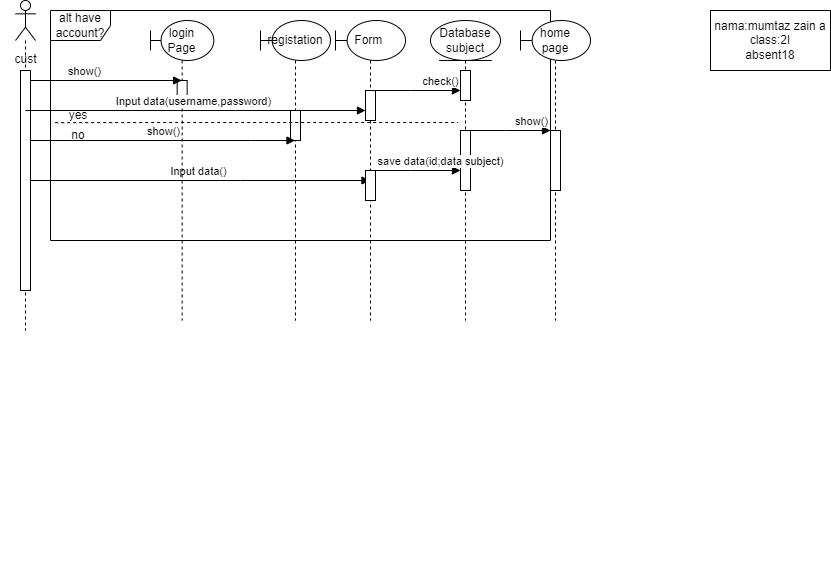

The diagram above was exported from draw.io. Its source (the exported page's mxGraphModel, read from the mxfile embedded in the PNG):
<mxGraphModel dx="875" dy="1551" grid="1" gridSize="10" guides="1" tooltips="1" connect="1" arrows="1" fold="1" page="1" pageScale="1" pageWidth="850" pageHeight="1100" math="0" shadow="0">
  <root>
    <mxCell id="0" />
    <mxCell id="1" parent="0" />
    <mxCell id="LzxxFV-ZB_IOlZz0Fzyn-8" value="" style="group" parent="1" connectable="0" vertex="1">
      <mxGeometry x="20" y="-10" width="550" height="580" as="geometry" />
    </mxCell>
    <mxCell id="LzxxFV-ZB_IOlZz0Fzyn-5" value="" style="shape=umlLifeline;perimeter=lifelinePerimeter;whiteSpace=wrap;html=1;container=1;dropTarget=0;collapsible=0;recursiveResize=0;outlineConnect=0;portConstraint=eastwest;newEdgeStyle={&quot;edgeStyle&quot;:&quot;elbowEdgeStyle&quot;,&quot;elbow&quot;:&quot;vertical&quot;,&quot;curved&quot;:0,&quot;rounded&quot;:0};participant=umlActor;" parent="LzxxFV-ZB_IOlZz0Fzyn-8" vertex="1">
      <mxGeometry x="15" width="20" height="330" as="geometry" />
    </mxCell>
    <mxCell id="LzxxFV-ZB_IOlZz0Fzyn-7" value="cust" style="text;html=1;align=center;verticalAlign=middle;resizable=0;points=[];autosize=1;strokeColor=none;fillColor=none;" parent="LzxxFV-ZB_IOlZz0Fzyn-8" vertex="1">
      <mxGeometry y="44.21052631578947" width="50" height="30" as="geometry" />
    </mxCell>
    <mxCell id="LzxxFV-ZB_IOlZz0Fzyn-2" value="" style="html=1;points=[];perimeter=orthogonalPerimeter;outlineConnect=0;targetShapes=umlLifeline;portConstraint=eastwest;newEdgeStyle={&quot;edgeStyle&quot;:&quot;elbowEdgeStyle&quot;,&quot;elbow&quot;:&quot;vertical&quot;,&quot;curved&quot;:0,&quot;rounded&quot;:0};" parent="LzxxFV-ZB_IOlZz0Fzyn-8" vertex="1">
      <mxGeometry x="20" y="70" width="10" height="220" as="geometry" />
    </mxCell>
    <mxCell id="LzxxFV-ZB_IOlZz0Fzyn-30" value="alt have account?" style="shape=umlFrame;whiteSpace=wrap;html=1;pointerEvents=0;" parent="LzxxFV-ZB_IOlZz0Fzyn-8" vertex="1">
      <mxGeometry x="50" y="10" width="500" height="230" as="geometry" />
    </mxCell>
    <mxCell id="LzxxFV-ZB_IOlZz0Fzyn-22" value="Form&amp;nbsp;" style="shape=umlLifeline;perimeter=lifelinePerimeter;whiteSpace=wrap;html=1;container=1;dropTarget=0;collapsible=0;recursiveResize=0;outlineConnect=0;portConstraint=eastwest;newEdgeStyle={&quot;edgeStyle&quot;:&quot;elbowEdgeStyle&quot;,&quot;elbow&quot;:&quot;vertical&quot;,&quot;curved&quot;:0,&quot;rounded&quot;:0};participant=umlBoundary;" parent="LzxxFV-ZB_IOlZz0Fzyn-8" vertex="1">
      <mxGeometry x="335" y="20" width="70" height="300" as="geometry" />
    </mxCell>
    <mxCell id="LzxxFV-ZB_IOlZz0Fzyn-23" value="Input data()" style="html=1;verticalAlign=bottom;endArrow=block;edgeStyle=elbowEdgeStyle;elbow=vertical;curved=0;rounded=0;" parent="LzxxFV-ZB_IOlZz0Fzyn-8" source="LzxxFV-ZB_IOlZz0Fzyn-2" target="LzxxFV-ZB_IOlZz0Fzyn-22" edge="1">
      <mxGeometry x="-0.0095" width="80" relative="1" as="geometry">
        <mxPoint x="30" y="270" as="sourcePoint" />
        <mxPoint x="295" y="281" as="targetPoint" />
        <mxPoint as="offset" />
        <Array as="points">
          <mxPoint x="240" y="180" />
          <mxPoint x="230" y="190" />
          <mxPoint x="260" y="230" />
          <mxPoint x="120" y="240" />
          <mxPoint x="60" y="280" />
          <mxPoint x="-45" y="280" />
        </Array>
      </mxGeometry>
    </mxCell>
    <mxCell id="qzQu8NEuG2Or1sR52eHG-5" value="" style="html=1;points=[];perimeter=orthogonalPerimeter;outlineConnect=0;targetShapes=umlLifeline;portConstraint=eastwest;newEdgeStyle={&quot;edgeStyle&quot;:&quot;elbowEdgeStyle&quot;,&quot;elbow&quot;:&quot;vertical&quot;,&quot;curved&quot;:0,&quot;rounded&quot;:0};" vertex="1" parent="LzxxFV-ZB_IOlZz0Fzyn-8">
      <mxGeometry x="365" y="90" width="10" height="30" as="geometry" />
    </mxCell>
    <mxCell id="qzQu8NEuG2Or1sR52eHG-8" value="check()" style="html=1;verticalAlign=bottom;endArrow=block;edgeStyle=elbowEdgeStyle;elbow=vertical;curved=0;rounded=0;" edge="1" parent="LzxxFV-ZB_IOlZz0Fzyn-8">
      <mxGeometry x="0.5294" width="80" relative="1" as="geometry">
        <mxPoint x="375" y="90" as="sourcePoint" />
        <mxPoint x="460" y="90" as="targetPoint" />
        <mxPoint as="offset" />
        <Array as="points">
          <mxPoint x="410" y="90" />
          <mxPoint x="420" y="160" />
          <mxPoint x="265" y="220" />
        </Array>
      </mxGeometry>
    </mxCell>
    <mxCell id="LzxxFV-ZB_IOlZz0Fzyn-10" value="login&lt;br&gt;Page" style="shape=umlLifeline;perimeter=lifelinePerimeter;whiteSpace=wrap;html=1;container=1;dropTarget=0;collapsible=0;recursiveResize=0;outlineConnect=0;portConstraint=eastwest;newEdgeStyle={&quot;edgeStyle&quot;:&quot;elbowEdgeStyle&quot;,&quot;elbow&quot;:&quot;vertical&quot;,&quot;curved&quot;:0,&quot;rounded&quot;:0};participant=umlBoundary;" parent="1" vertex="1">
      <mxGeometry x="170" y="10" width="63.33" height="300" as="geometry" />
    </mxCell>
    <mxCell id="LzxxFV-ZB_IOlZz0Fzyn-12" value="" style="html=1;points=[];perimeter=orthogonalPerimeter;outlineConnect=0;targetShapes=umlLifeline;portConstraint=eastwest;newEdgeStyle={&quot;edgeStyle&quot;:&quot;elbowEdgeStyle&quot;,&quot;elbow&quot;:&quot;vertical&quot;,&quot;curved&quot;:0,&quot;rounded&quot;:0};" parent="LzxxFV-ZB_IOlZz0Fzyn-10" vertex="1">
      <mxGeometry x="26.66" y="60" width="10" height="20" as="geometry" />
    </mxCell>
    <mxCell id="LzxxFV-ZB_IOlZz0Fzyn-13" value="show()" style="html=1;verticalAlign=bottom;endArrow=block;edgeStyle=elbowEdgeStyle;elbow=vertical;curved=0;rounded=0;" parent="1" target="LzxxFV-ZB_IOlZz0Fzyn-10" edge="1">
      <mxGeometry x="-0.0115" width="80" relative="1" as="geometry">
        <mxPoint x="50" y="110" as="sourcePoint" />
        <mxPoint x="130" y="110" as="targetPoint" />
        <mxPoint as="offset" />
        <Array as="points">
          <mxPoint x="60" y="70" />
        </Array>
      </mxGeometry>
    </mxCell>
    <mxCell id="LzxxFV-ZB_IOlZz0Fzyn-14" value="registation" style="shape=umlLifeline;perimeter=lifelinePerimeter;whiteSpace=wrap;html=1;container=1;dropTarget=0;collapsible=0;recursiveResize=0;outlineConnect=0;portConstraint=eastwest;newEdgeStyle={&quot;edgeStyle&quot;:&quot;elbowEdgeStyle&quot;,&quot;elbow&quot;:&quot;vertical&quot;,&quot;curved&quot;:0,&quot;rounded&quot;:0};participant=umlBoundary;" parent="1" vertex="1">
      <mxGeometry x="280" y="10" width="70" height="300" as="geometry" />
    </mxCell>
    <mxCell id="LzxxFV-ZB_IOlZz0Fzyn-28" value="" style="html=1;points=[];perimeter=orthogonalPerimeter;outlineConnect=0;targetShapes=umlLifeline;portConstraint=eastwest;newEdgeStyle={&quot;edgeStyle&quot;:&quot;elbowEdgeStyle&quot;,&quot;elbow&quot;:&quot;vertical&quot;,&quot;curved&quot;:0,&quot;rounded&quot;:0};" parent="LzxxFV-ZB_IOlZz0Fzyn-14" vertex="1">
      <mxGeometry x="30" y="90" width="10" height="30" as="geometry" />
    </mxCell>
    <mxCell id="LzxxFV-ZB_IOlZz0Fzyn-25" value="Database subject" style="shape=umlLifeline;perimeter=lifelinePerimeter;whiteSpace=wrap;html=1;container=1;dropTarget=0;collapsible=0;recursiveResize=0;outlineConnect=0;portConstraint=eastwest;newEdgeStyle={&quot;edgeStyle&quot;:&quot;elbowEdgeStyle&quot;,&quot;elbow&quot;:&quot;vertical&quot;,&quot;curved&quot;:0,&quot;rounded&quot;:0};participant=umlEntity;" parent="1" vertex="1">
      <mxGeometry x="450" y="10" width="70" height="300" as="geometry" />
    </mxCell>
    <mxCell id="LzxxFV-ZB_IOlZz0Fzyn-26" value="" style="html=1;points=[];perimeter=orthogonalPerimeter;outlineConnect=0;targetShapes=umlLifeline;portConstraint=eastwest;newEdgeStyle={&quot;edgeStyle&quot;:&quot;elbowEdgeStyle&quot;,&quot;elbow&quot;:&quot;vertical&quot;,&quot;curved&quot;:0,&quot;rounded&quot;:0};" parent="LzxxFV-ZB_IOlZz0Fzyn-25" vertex="1">
      <mxGeometry x="30" y="110" width="10" height="60" as="geometry" />
    </mxCell>
    <mxCell id="qzQu8NEuG2Or1sR52eHG-6" value="" style="html=1;points=[];perimeter=orthogonalPerimeter;outlineConnect=0;targetShapes=umlLifeline;portConstraint=eastwest;newEdgeStyle={&quot;edgeStyle&quot;:&quot;elbowEdgeStyle&quot;,&quot;elbow&quot;:&quot;vertical&quot;,&quot;curved&quot;:0,&quot;rounded&quot;:0};" vertex="1" parent="LzxxFV-ZB_IOlZz0Fzyn-25">
      <mxGeometry x="30" y="50" width="10" height="30" as="geometry" />
    </mxCell>
    <mxCell id="LzxxFV-ZB_IOlZz0Fzyn-27" value="save data(id;data subject)" style="html=1;verticalAlign=bottom;endArrow=block;edgeStyle=elbowEdgeStyle;elbow=vertical;curved=0;rounded=0;" parent="1" source="LzxxFV-ZB_IOlZz0Fzyn-24" target="LzxxFV-ZB_IOlZz0Fzyn-26" edge="1">
      <mxGeometry x="0.5294" width="80" relative="1" as="geometry">
        <mxPoint x="690" y="290" as="sourcePoint" />
        <mxPoint x="690" y="290" as="targetPoint" />
        <mxPoint as="offset" />
        <Array as="points">
          <mxPoint x="430" y="160" />
          <mxPoint x="440" y="230" />
          <mxPoint x="285" y="290" />
        </Array>
      </mxGeometry>
    </mxCell>
    <mxCell id="LzxxFV-ZB_IOlZz0Fzyn-29" value="show()" style="html=1;verticalAlign=bottom;endArrow=block;edgeStyle=elbowEdgeStyle;elbow=vertical;curved=0;rounded=0;" parent="1" source="LzxxFV-ZB_IOlZz0Fzyn-2" target="LzxxFV-ZB_IOlZz0Fzyn-14" edge="1">
      <mxGeometry x="0.0015" width="80" relative="1" as="geometry">
        <mxPoint x="380" y="280" as="sourcePoint" />
        <mxPoint x="460" y="280" as="targetPoint" />
        <mxPoint as="offset" />
        <Array as="points">
          <mxPoint x="270" y="130" />
          <mxPoint x="210" y="150" />
          <mxPoint x="240" y="140" />
          <mxPoint x="60" y="160" />
        </Array>
      </mxGeometry>
    </mxCell>
    <mxCell id="LzxxFV-ZB_IOlZz0Fzyn-31" value="" style="endArrow=none;dashed=1;html=1;rounded=0;exitX=0.12;exitY=0.073;exitDx=0;exitDy=0;exitPerimeter=0;" parent="1" source="LzxxFV-ZB_IOlZz0Fzyn-33" edge="1">
      <mxGeometry width="50" height="50" relative="1" as="geometry">
        <mxPoint x="327.5" y="410" as="sourcePoint" />
        <mxPoint x="477.5" y="112" as="targetPoint" />
        <Array as="points">
          <mxPoint x="170" y="112" />
        </Array>
      </mxGeometry>
    </mxCell>
    <mxCell id="LzxxFV-ZB_IOlZz0Fzyn-32" value="yes" style="text;html=1;strokeColor=none;fillColor=none;align=center;verticalAlign=middle;whiteSpace=wrap;rounded=0;" parent="1" vertex="1">
      <mxGeometry x="67.5" y="90" width="60" height="30" as="geometry" />
    </mxCell>
    <mxCell id="LzxxFV-ZB_IOlZz0Fzyn-33" value="no" style="text;html=1;strokeColor=none;fillColor=none;align=center;verticalAlign=middle;whiteSpace=wrap;rounded=0;" parent="1" vertex="1">
      <mxGeometry x="67.5" y="110" width="60" height="30" as="geometry" />
    </mxCell>
    <mxCell id="LzxxFV-ZB_IOlZz0Fzyn-24" value="" style="html=1;points=[];perimeter=orthogonalPerimeter;outlineConnect=0;targetShapes=umlLifeline;portConstraint=eastwest;newEdgeStyle={&quot;edgeStyle&quot;:&quot;elbowEdgeStyle&quot;,&quot;elbow&quot;:&quot;vertical&quot;,&quot;curved&quot;:0,&quot;rounded&quot;:0};" parent="1" vertex="1">
      <mxGeometry x="385" y="160" width="10" height="30" as="geometry" />
    </mxCell>
    <mxCell id="XCAxMOsJr20z4iCrH52D-1" value="nama:mumtaz zain a&lt;br&gt;class:2I&lt;br&gt;absent18" style="rounded=0;whiteSpace=wrap;html=1;" parent="1" vertex="1">
      <mxGeometry x="730" width="120" height="60" as="geometry" />
    </mxCell>
    <mxCell id="qzQu8NEuG2Or1sR52eHG-1" value="home&lt;br&gt;page" style="shape=umlLifeline;perimeter=lifelinePerimeter;whiteSpace=wrap;html=1;container=1;dropTarget=0;collapsible=0;recursiveResize=0;outlineConnect=0;portConstraint=eastwest;newEdgeStyle={&quot;edgeStyle&quot;:&quot;elbowEdgeStyle&quot;,&quot;elbow&quot;:&quot;vertical&quot;,&quot;curved&quot;:0,&quot;rounded&quot;:0};participant=umlBoundary;" vertex="1" parent="1">
      <mxGeometry x="540" y="10" width="70" height="300" as="geometry" />
    </mxCell>
    <mxCell id="qzQu8NEuG2Or1sR52eHG-2" value="" style="html=1;points=[];perimeter=orthogonalPerimeter;outlineConnect=0;targetShapes=umlLifeline;portConstraint=eastwest;newEdgeStyle={&quot;edgeStyle&quot;:&quot;elbowEdgeStyle&quot;,&quot;elbow&quot;:&quot;vertical&quot;,&quot;curved&quot;:0,&quot;rounded&quot;:0};" vertex="1" parent="qzQu8NEuG2Or1sR52eHG-1">
      <mxGeometry x="30" y="110" width="10" height="60" as="geometry" />
    </mxCell>
    <mxCell id="qzQu8NEuG2Or1sR52eHG-3" value="show()" style="html=1;verticalAlign=bottom;endArrow=block;edgeStyle=elbowEdgeStyle;elbow=vertical;curved=0;rounded=0;" edge="1" parent="qzQu8NEuG2Or1sR52eHG-1" target="qzQu8NEuG2Or1sR52eHG-2">
      <mxGeometry x="0.5294" width="80" relative="1" as="geometry">
        <mxPoint x="-50" y="110" as="sourcePoint" />
        <mxPoint x="245" y="240" as="targetPoint" />
        <mxPoint as="offset" />
        <Array as="points">
          <mxPoint x="-15" y="110" />
          <mxPoint x="-5" y="180" />
          <mxPoint x="-160" y="240" />
        </Array>
      </mxGeometry>
    </mxCell>
    <mxCell id="qzQu8NEuG2Or1sR52eHG-4" value="Input data(username,password)" style="html=1;verticalAlign=bottom;endArrow=block;edgeStyle=elbowEdgeStyle;elbow=vertical;curved=0;rounded=0;" edge="1" parent="1">
      <mxGeometry x="-0.0095" width="80" relative="1" as="geometry">
        <mxPoint x="45" y="100" as="sourcePoint" />
        <mxPoint x="385" y="100" as="targetPoint" />
        <mxPoint as="offset" />
        <Array as="points">
          <mxPoint x="255" y="100" />
          <mxPoint x="245" y="110" />
          <mxPoint x="275" y="150" />
          <mxPoint x="135" y="160" />
          <mxPoint x="75" y="200" />
          <mxPoint x="-30" y="200" />
        </Array>
      </mxGeometry>
    </mxCell>
  </root>
</mxGraphModel>